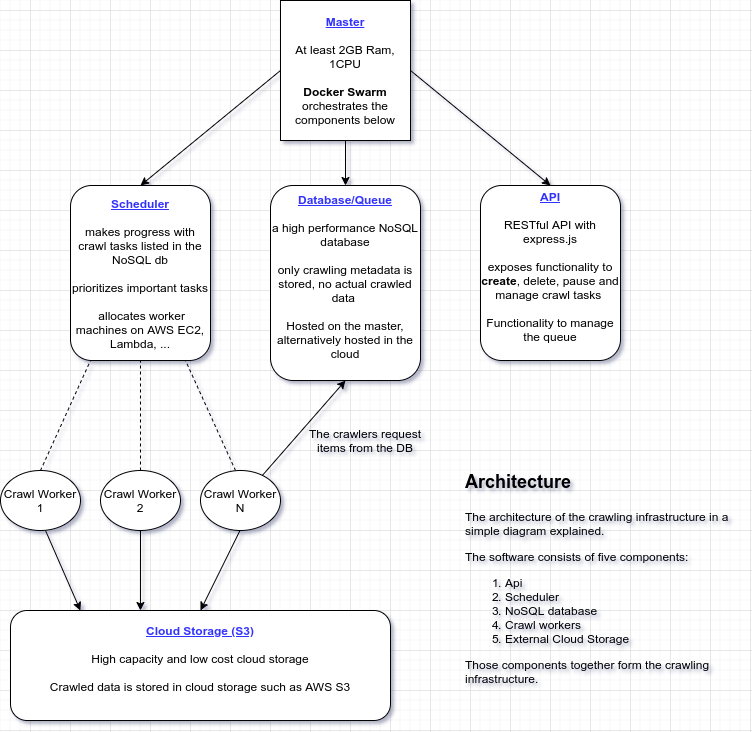

The diagram above was exported from draw.io. Its source (the exported page's mxGraphModel, read from the mxfile embedded in the PNG):
<mxGraphModel dx="1673" dy="888" grid="1" gridSize="10" guides="1" tooltips="1" connect="1" arrows="1" fold="1" page="1" pageScale="1" pageWidth="827" pageHeight="1169" math="0" shadow="0">
  <root>
    <mxCell id="0" />
    <mxCell id="1" parent="0" />
    <mxCell id="oP-sjiaj5YARs_gBUbjP-1" value="&lt;b&gt;&lt;u&gt;&lt;font color=&quot;#3333ff&quot;&gt;Master&lt;/font&gt;&lt;br&gt;&lt;/u&gt;&lt;/b&gt;&lt;br&gt;At least 2GB Ram, 1CPU&lt;br&gt;&lt;br&gt;&lt;b&gt;Docker Swarm&lt;/b&gt; orchestrates the components below" style="rounded=0;whiteSpace=wrap;html=1;" parent="1" vertex="1">
      <mxGeometry x="330" y="190" width="130" height="140" as="geometry" />
    </mxCell>
    <mxCell id="oP-sjiaj5YARs_gBUbjP-2" value="" style="endArrow=classic;html=1;entryX=0.5;entryY=0;entryDx=0;entryDy=0;exitX=0;exitY=0.5;exitDx=0;exitDy=0;" parent="1" source="oP-sjiaj5YARs_gBUbjP-1" target="oP-sjiaj5YARs_gBUbjP-5" edge="1">
      <mxGeometry width="50" height="50" relative="1" as="geometry">
        <mxPoint x="326" y="280" as="sourcePoint" />
        <mxPoint x="250" y="370" as="targetPoint" />
      </mxGeometry>
    </mxCell>
    <mxCell id="oP-sjiaj5YARs_gBUbjP-4" value="" style="endArrow=classic;html=1;entryX=0.5;entryY=0;entryDx=0;entryDy=0;exitX=1;exitY=0.5;exitDx=0;exitDy=0;" parent="1" source="oP-sjiaj5YARs_gBUbjP-1" target="oP-sjiaj5YARs_gBUbjP-6" edge="1">
      <mxGeometry width="50" height="50" relative="1" as="geometry">
        <mxPoint x="462" y="272" as="sourcePoint" />
        <mxPoint x="530" y="370" as="targetPoint" />
      </mxGeometry>
    </mxCell>
    <mxCell id="oP-sjiaj5YARs_gBUbjP-5" value="&lt;b&gt;&lt;u&gt;&lt;font color=&quot;#3333ff&quot;&gt;Scheduler&lt;/font&gt;&lt;br&gt;&lt;/u&gt;&lt;/b&gt;&lt;br&gt;makes progress with crawl tasks listed in the NoSQL db&lt;br&gt;&lt;br&gt;prioritizes important tasks&lt;br&gt;&lt;br&gt;&amp;nbsp;allocates worker machines on AWS EC2, Lambda, ..." style="rounded=1;whiteSpace=wrap;html=1;" parent="1" vertex="1">
      <mxGeometry x="120" y="375" width="140" height="175" as="geometry" />
    </mxCell>
    <mxCell id="oP-sjiaj5YARs_gBUbjP-6" value="&lt;b&gt;&lt;u&gt;&lt;font color=&quot;#3333ff&quot;&gt;API&lt;/font&gt;&lt;br&gt;&lt;/u&gt;&lt;/b&gt;&lt;br&gt;RESTful API with express.js&lt;br&gt;&lt;br&gt;exposes functionality to &lt;b&gt;create&lt;/b&gt;, delete, pause and manage crawl tasks&amp;nbsp;&lt;br&gt;&lt;br&gt;Functionality to manage the queue&lt;br&gt;&amp;nbsp;" style="rounded=1;whiteSpace=wrap;html=1;" parent="1" vertex="1">
      <mxGeometry x="530" y="375" width="140" height="175" as="geometry" />
    </mxCell>
    <mxCell id="oP-sjiaj5YARs_gBUbjP-7" value="&lt;b&gt;&lt;u&gt;&lt;font color=&quot;#3333ff&quot;&gt;Database/Queue&lt;br&gt;&lt;/font&gt;&lt;/u&gt;&lt;/b&gt;&lt;br&gt;a high performance NoSQL database&lt;br&gt;&lt;br&gt;only crawling metadata is stored, no actual crawled data&amp;nbsp;&lt;br&gt;&lt;br&gt;Hosted on the master, alternatively hosted in the cloud&lt;br&gt;&amp;nbsp;" style="rounded=1;whiteSpace=wrap;html=1;" parent="1" vertex="1">
      <mxGeometry x="320" y="375" width="150" height="195" as="geometry" />
    </mxCell>
    <mxCell id="oP-sjiaj5YARs_gBUbjP-8" value="" style="endArrow=classic;html=1;exitX=0.5;exitY=1;exitDx=0;exitDy=0;entryX=0.5;entryY=0;entryDx=0;entryDy=0;" parent="1" source="oP-sjiaj5YARs_gBUbjP-1" target="oP-sjiaj5YARs_gBUbjP-7" edge="1">
      <mxGeometry width="50" height="50" relative="1" as="geometry">
        <mxPoint x="380" y="320" as="sourcePoint" />
        <mxPoint x="390" y="370" as="targetPoint" />
      </mxGeometry>
    </mxCell>
    <mxCell id="oP-sjiaj5YARs_gBUbjP-12" value="" style="endArrow=none;dashed=1;html=1;entryX=0.143;entryY=1;entryDx=0;entryDy=0;entryPerimeter=0;" parent="1" target="oP-sjiaj5YARs_gBUbjP-5" edge="1">
      <mxGeometry width="50" height="50" relative="1" as="geometry">
        <mxPoint x="90" y="660" as="sourcePoint" />
        <mxPoint x="170" y="570" as="targetPoint" />
      </mxGeometry>
    </mxCell>
    <mxCell id="oP-sjiaj5YARs_gBUbjP-13" value="" style="endArrow=none;dashed=1;html=1;entryX=0.5;entryY=1;entryDx=0;entryDy=0;" parent="1" target="oP-sjiaj5YARs_gBUbjP-5" edge="1">
      <mxGeometry width="50" height="50" relative="1" as="geometry">
        <mxPoint x="190" y="660" as="sourcePoint" />
        <mxPoint x="140" y="680" as="targetPoint" />
      </mxGeometry>
    </mxCell>
    <mxCell id="oP-sjiaj5YARs_gBUbjP-14" value="" style="endArrow=none;dashed=1;html=1;" parent="1" edge="1">
      <mxGeometry width="50" height="50" relative="1" as="geometry">
        <mxPoint x="285" y="660" as="sourcePoint" />
        <mxPoint x="235" y="550" as="targetPoint" />
      </mxGeometry>
    </mxCell>
    <mxCell id="oP-sjiaj5YARs_gBUbjP-15" value="Crawl Worker 1" style="ellipse;whiteSpace=wrap;html=1;" parent="1" vertex="1">
      <mxGeometry x="50" y="660" width="80" height="60" as="geometry" />
    </mxCell>
    <mxCell id="oP-sjiaj5YARs_gBUbjP-16" value="Crawl Worker 2" style="ellipse;whiteSpace=wrap;html=1;" parent="1" vertex="1">
      <mxGeometry x="150" y="660" width="80" height="60" as="geometry" />
    </mxCell>
    <mxCell id="oP-sjiaj5YARs_gBUbjP-17" value="Crawl Worker N" style="ellipse;whiteSpace=wrap;html=1;" parent="1" vertex="1">
      <mxGeometry x="250" y="660" width="80" height="60" as="geometry" />
    </mxCell>
    <mxCell id="oP-sjiaj5YARs_gBUbjP-18" value="" style="endArrow=classic;html=1;" parent="1" source="oP-sjiaj5YARs_gBUbjP-17" edge="1">
      <mxGeometry width="50" height="50" relative="1" as="geometry">
        <mxPoint x="306.5200000000002" y="659.3599999999999" as="sourcePoint" />
        <mxPoint x="395" y="570" as="targetPoint" />
      </mxGeometry>
    </mxCell>
    <mxCell id="oP-sjiaj5YARs_gBUbjP-20" value="The crawlers request items from the DB" style="text;html=1;strokeColor=none;fillColor=none;align=center;verticalAlign=middle;whiteSpace=wrap;rounded=0;" parent="1" vertex="1">
      <mxGeometry x="350" y="610" width="130" height="40" as="geometry" />
    </mxCell>
    <mxCell id="oP-sjiaj5YARs_gBUbjP-26" value="&lt;b&gt;&lt;u&gt;&lt;font color=&quot;#3333ff&quot;&gt;Cloud Storage (S3)&lt;br&gt;&lt;/font&gt;&lt;/u&gt;&lt;/b&gt;&lt;br&gt;High capacity and low cost cloud storage&lt;br&gt;&lt;br&gt;Crawled data is stored in cloud storage such as AWS S3&lt;br&gt;&amp;nbsp;" style="rounded=1;whiteSpace=wrap;html=1;" parent="1" vertex="1">
      <mxGeometry x="60" y="800" width="380" height="110" as="geometry" />
    </mxCell>
    <mxCell id="oP-sjiaj5YARs_gBUbjP-27" value="" style="endArrow=classic;html=1;entryX=0.184;entryY=0;entryDx=0;entryDy=0;entryPerimeter=0;" parent="1" target="oP-sjiaj5YARs_gBUbjP-26" edge="1">
      <mxGeometry width="50" height="50" relative="1" as="geometry">
        <mxPoint x="95" y="720" as="sourcePoint" />
        <mxPoint x="165" y="820" as="targetPoint" />
      </mxGeometry>
    </mxCell>
    <mxCell id="oP-sjiaj5YARs_gBUbjP-28" value="" style="endArrow=classic;html=1;entryX=0.342;entryY=0;entryDx=0;entryDy=0;entryPerimeter=0;" parent="1" target="oP-sjiaj5YARs_gBUbjP-26" edge="1">
      <mxGeometry width="50" height="50" relative="1" as="geometry">
        <mxPoint x="190" y="720" as="sourcePoint" />
        <mxPoint x="190" y="790" as="targetPoint" />
      </mxGeometry>
    </mxCell>
    <mxCell id="oP-sjiaj5YARs_gBUbjP-29" value="" style="endArrow=classic;html=1;entryX=0.5;entryY=0;entryDx=0;entryDy=0;" parent="1" target="oP-sjiaj5YARs_gBUbjP-26" edge="1">
      <mxGeometry width="50" height="50" relative="1" as="geometry">
        <mxPoint x="289.5" y="720" as="sourcePoint" />
        <mxPoint x="289.5" y="790" as="targetPoint" />
      </mxGeometry>
    </mxCell>
    <mxCell id="oP-sjiaj5YARs_gBUbjP-30" value="&lt;h1&gt;&lt;font style=&quot;font-size: 18px&quot;&gt;Architecture&lt;/font&gt;&lt;/h1&gt;&lt;p&gt;The architecture of the crawling infrastructure in a simple diagram explained.&lt;/p&gt;&lt;p&gt;The software consists of five components:&lt;/p&gt;&lt;p&gt;&lt;/p&gt;&lt;ol&gt;&lt;li&gt;Api&lt;/li&gt;&lt;li&gt;Scheduler&lt;/li&gt;&lt;li&gt;NoSQL database&lt;/li&gt;&lt;li&gt;Crawl workers&lt;/li&gt;&lt;li&gt;External Cloud Storage&lt;/li&gt;&lt;/ol&gt;&lt;div&gt;Those components together form the crawling infrastructure.&lt;/div&gt;&lt;p&gt;&lt;/p&gt;" style="text;html=1;strokeColor=none;fillColor=none;spacing=5;spacingTop=-20;whiteSpace=wrap;overflow=hidden;rounded=0;" parent="1" vertex="1">
      <mxGeometry x="510" y="650" width="280" height="240" as="geometry" />
    </mxCell>
  </root>
</mxGraphModel>